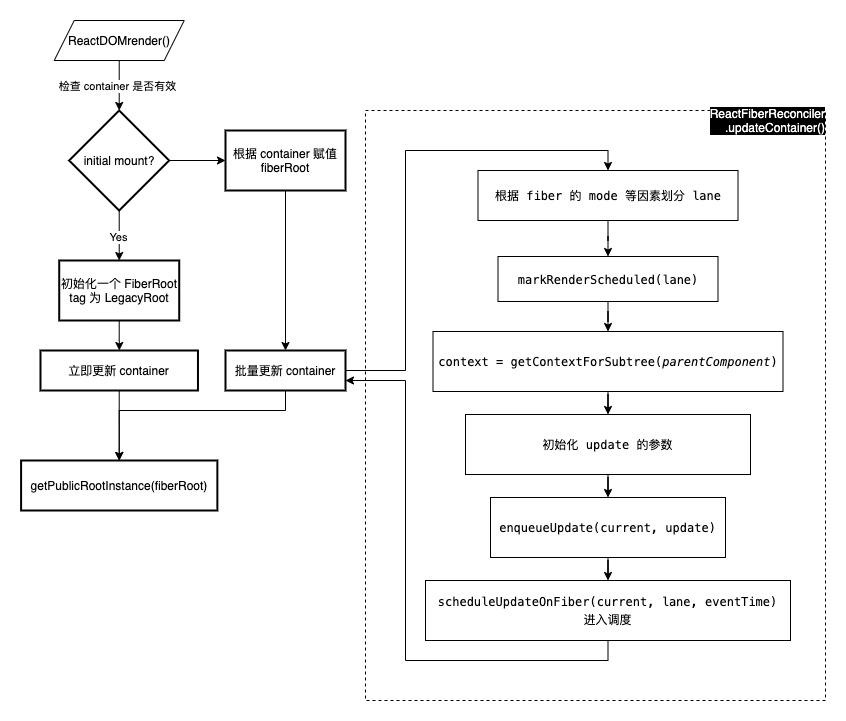

The diagram above was exported from draw.io. Its source (the exported page's mxGraphModel, read from the mxfile embedded in the PNG):
<mxGraphModel dx="946" dy="680" grid="1" gridSize="10" guides="1" tooltips="1" connect="1" arrows="1" fold="1" page="1" pageScale="1" pageWidth="850" pageHeight="1100" math="0" shadow="0">
  <root>
    <mxCell id="0" />
    <mxCell id="1" parent="0" />
    <mxCell id="1yhobrn9YcZhEe-X2Bpi-17" value="" style="rounded=0;whiteSpace=wrap;html=1;labelBackgroundColor=none;fontColor=#000000;dashed=1;fillColor=none;" parent="1" vertex="1">
      <mxGeometry x="650" y="250" width="460" height="590" as="geometry" />
    </mxCell>
    <mxCell id="d82k1DS_PylhshZPYWVT-3" value="" style="endArrow=classic;html=1;exitX=0.5;exitY=1;exitDx=0;exitDy=0;entryX=0.5;entryY=0;entryDx=0;entryDy=0;entryPerimeter=0;" parent="1" source="d82k1DS_PylhshZPYWVT-5" target="d82k1DS_PylhshZPYWVT-6" edge="1">
      <mxGeometry width="50" height="50" relative="1" as="geometry">
        <mxPoint x="410" y="210" as="sourcePoint" />
        <mxPoint x="410" y="260" as="targetPoint" />
      </mxGeometry>
    </mxCell>
    <mxCell id="d82k1DS_PylhshZPYWVT-4" value="检查 container 是否有效" style="edgeLabel;html=1;align=center;verticalAlign=middle;resizable=0;points=[];" parent="d82k1DS_PylhshZPYWVT-3" vertex="1" connectable="0">
      <mxGeometry x="-0.0182" y="-1" relative="1" as="geometry">
        <mxPoint x="-1.5120898461429988" as="offset" />
      </mxGeometry>
    </mxCell>
    <mxCell id="d82k1DS_PylhshZPYWVT-5" value="&lt;span&gt;ReactDOMrender()&lt;/span&gt;" style="shape=parallelogram;perimeter=parallelogramPerimeter;whiteSpace=wrap;html=1;fixedSize=1;" parent="1" vertex="1">
      <mxGeometry x="338.7226174026655" y="160" width="130" height="40" as="geometry" />
    </mxCell>
    <mxCell id="d82k1DS_PylhshZPYWVT-18" value="" style="edgeStyle=orthogonalEdgeStyle;rounded=0;orthogonalLoop=1;jettySize=auto;html=1;fontColor=#000000;" parent="1" source="d82k1DS_PylhshZPYWVT-6" target="d82k1DS_PylhshZPYWVT-17" edge="1">
      <mxGeometry relative="1" as="geometry" />
    </mxCell>
    <mxCell id="d82k1DS_PylhshZPYWVT-19" value="Yes" style="edgeLabel;html=1;align=center;verticalAlign=middle;resizable=0;points=[];fontColor=#000000;" parent="d82k1DS_PylhshZPYWVT-18" vertex="1" connectable="0">
      <mxGeometry x="0.02" relative="1" as="geometry">
        <mxPoint x="-1.2532029050485107" as="offset" />
      </mxGeometry>
    </mxCell>
    <mxCell id="d82k1DS_PylhshZPYWVT-23" value="" style="edgeStyle=orthogonalEdgeStyle;rounded=0;orthogonalLoop=1;jettySize=auto;html=1;fontColor=#000000;" parent="1" source="d82k1DS_PylhshZPYWVT-6" target="d82k1DS_PylhshZPYWVT-22" edge="1">
      <mxGeometry relative="1" as="geometry" />
    </mxCell>
    <mxCell id="d82k1DS_PylhshZPYWVT-24" value="No" style="edgeLabel;html=1;align=center;verticalAlign=middle;resizable=0;points=[];fontColor=#000000;" parent="d82k1DS_PylhshZPYWVT-23" vertex="1" connectable="0">
      <mxGeometry x="-0.2286" y="4" relative="1" as="geometry">
        <mxPoint x="-80.25320290504851" as="offset" />
      </mxGeometry>
    </mxCell>
    <mxCell id="d82k1DS_PylhshZPYWVT-6" value="initial mount?" style="strokeWidth=2;html=1;shape=mxgraph.flowchart.decision;whiteSpace=wrap;labelBackgroundColor=none;fontColor=#000000;" parent="1" vertex="1">
      <mxGeometry x="353.7226174026655" y="250" width="100" height="100" as="geometry" />
    </mxCell>
    <mxCell id="d82k1DS_PylhshZPYWVT-17" value="初始化一个 FiberRoot&lt;br&gt;tag 为 LegacyRoot" style="whiteSpace=wrap;html=1;strokeWidth=2;" parent="1" vertex="1">
      <mxGeometry x="343.7226174026655" y="400" width="120" height="60" as="geometry" />
    </mxCell>
    <mxCell id="d82k1DS_PylhshZPYWVT-28" value="" style="edgeStyle=orthogonalEdgeStyle;rounded=0;orthogonalLoop=1;jettySize=auto;html=1;fontColor=#000000;exitX=0.5;exitY=1;exitDx=0;exitDy=0;" parent="1" source="d82k1DS_PylhshZPYWVT-17" target="d82k1DS_PylhshZPYWVT-27" edge="1">
      <mxGeometry relative="1" as="geometry">
        <mxPoint x="410" y="550" as="sourcePoint" />
      </mxGeometry>
    </mxCell>
    <mxCell id="d82k1DS_PylhshZPYWVT-26" value="" style="edgeStyle=orthogonalEdgeStyle;rounded=0;orthogonalLoop=1;jettySize=auto;html=1;fontColor=#000000;" parent="1" source="d82k1DS_PylhshZPYWVT-22" target="d82k1DS_PylhshZPYWVT-25" edge="1">
      <mxGeometry relative="1" as="geometry" />
    </mxCell>
    <mxCell id="d82k1DS_PylhshZPYWVT-22" value="根据 container 赋值 fiberRoot" style="whiteSpace=wrap;html=1;strokeWidth=2;" parent="1" vertex="1">
      <mxGeometry x="510" y="270" width="120" height="60" as="geometry" />
    </mxCell>
    <mxCell id="1yhobrn9YcZhEe-X2Bpi-12" style="edgeStyle=orthogonalEdgeStyle;rounded=0;orthogonalLoop=1;jettySize=auto;html=1;exitX=1;exitY=0.5;exitDx=0;exitDy=0;entryX=0.5;entryY=0;entryDx=0;entryDy=0;fontColor=#000000;" parent="1" source="d82k1DS_PylhshZPYWVT-25" target="1yhobrn9YcZhEe-X2Bpi-1" edge="1">
      <mxGeometry relative="1" as="geometry">
        <Array as="points">
          <mxPoint x="690" y="510" />
          <mxPoint x="690" y="290" />
          <mxPoint x="893" y="290" />
        </Array>
      </mxGeometry>
    </mxCell>
    <mxCell id="1yhobrn9YcZhEe-X2Bpi-16" style="edgeStyle=orthogonalEdgeStyle;rounded=0;orthogonalLoop=1;jettySize=auto;html=1;exitX=0.5;exitY=1;exitDx=0;exitDy=0;entryX=0.5;entryY=0;entryDx=0;entryDy=0;fontColor=#000000;" parent="1" source="d82k1DS_PylhshZPYWVT-25" target="1yhobrn9YcZhEe-X2Bpi-14" edge="1">
      <mxGeometry relative="1" as="geometry">
        <Array as="points">
          <mxPoint x="570" y="550" />
          <mxPoint x="404" y="550" />
        </Array>
      </mxGeometry>
    </mxCell>
    <mxCell id="d82k1DS_PylhshZPYWVT-25" value="批量更新 container" style="whiteSpace=wrap;html=1;strokeWidth=2;" parent="1" vertex="1">
      <mxGeometry x="510" y="490" width="120" height="40" as="geometry" />
    </mxCell>
    <mxCell id="1yhobrn9YcZhEe-X2Bpi-15" value="" style="edgeStyle=orthogonalEdgeStyle;rounded=0;orthogonalLoop=1;jettySize=auto;html=1;fontColor=#000000;" parent="1" source="d82k1DS_PylhshZPYWVT-27" target="1yhobrn9YcZhEe-X2Bpi-14" edge="1">
      <mxGeometry relative="1" as="geometry" />
    </mxCell>
    <mxCell id="d82k1DS_PylhshZPYWVT-27" value="立即更新 container" style="whiteSpace=wrap;html=1;strokeWidth=2;" parent="1" vertex="1">
      <mxGeometry x="324.98" y="490" width="157.49" height="40" as="geometry" />
    </mxCell>
    <mxCell id="1yhobrn9YcZhEe-X2Bpi-3" value="" style="edgeStyle=orthogonalEdgeStyle;rounded=0;orthogonalLoop=1;jettySize=auto;html=1;fontColor=#000000;" parent="1" source="1yhobrn9YcZhEe-X2Bpi-1" target="1yhobrn9YcZhEe-X2Bpi-2" edge="1">
      <mxGeometry relative="1" as="geometry" />
    </mxCell>
    <mxCell id="1yhobrn9YcZhEe-X2Bpi-1" value="&lt;div style=&quot;font-family: &amp;#34;menlo&amp;#34; , &amp;#34;monaco&amp;#34; , &amp;#34;courier new&amp;#34; , monospace ; line-height: 18px&quot;&gt;根据 fiber 的 mode 等因素划分 lane&lt;/div&gt;" style="rounded=0;whiteSpace=wrap;html=1;labelBackgroundColor=none;" parent="1" vertex="1">
      <mxGeometry x="762.5" y="310" width="260" height="50" as="geometry" />
    </mxCell>
    <mxCell id="1yhobrn9YcZhEe-X2Bpi-5" value="" style="edgeStyle=orthogonalEdgeStyle;rounded=0;orthogonalLoop=1;jettySize=auto;html=1;fontColor=#000000;" parent="1" source="1yhobrn9YcZhEe-X2Bpi-2" target="1yhobrn9YcZhEe-X2Bpi-4" edge="1">
      <mxGeometry relative="1" as="geometry" />
    </mxCell>
    <mxCell id="1yhobrn9YcZhEe-X2Bpi-2" value="&lt;div style=&quot;font-family: menlo, monaco, &amp;quot;courier new&amp;quot;, monospace; line-height: 18px;&quot;&gt;&lt;span style=&quot;&quot;&gt;markRenderScheduled&lt;/span&gt;(&lt;span style=&quot;&quot;&gt;lane&lt;/span&gt;)&lt;/div&gt;" style="whiteSpace=wrap;html=1;rounded=0;labelBackgroundColor=none;" parent="1" vertex="1">
      <mxGeometry x="782.5" y="396" width="220" height="45" as="geometry" />
    </mxCell>
    <mxCell id="1yhobrn9YcZhEe-X2Bpi-7" value="" style="edgeStyle=orthogonalEdgeStyle;rounded=0;orthogonalLoop=1;jettySize=auto;html=1;fontColor=#000000;" parent="1" source="1yhobrn9YcZhEe-X2Bpi-4" target="1yhobrn9YcZhEe-X2Bpi-6" edge="1">
      <mxGeometry relative="1" as="geometry" />
    </mxCell>
    <mxCell id="1yhobrn9YcZhEe-X2Bpi-4" value="&lt;div style=&quot;font-family: menlo, monaco, &amp;quot;courier new&amp;quot;, monospace; line-height: 18px;&quot;&gt;&lt;span style=&quot;&quot;&gt;context&lt;/span&gt; &lt;span style=&quot;&quot;&gt;=&lt;/span&gt; &lt;span style=&quot;&quot;&gt;getContextForSubtree&lt;/span&gt;(&lt;span style=&quot;font-style: italic;&quot;&gt;parentComponent&lt;/span&gt;)&lt;/div&gt;" style="whiteSpace=wrap;html=1;rounded=0;labelBackgroundColor=none;" parent="1" vertex="1">
      <mxGeometry x="717.5" y="471" width="350" height="60" as="geometry" />
    </mxCell>
    <mxCell id="1yhobrn9YcZhEe-X2Bpi-9" value="" style="edgeStyle=orthogonalEdgeStyle;rounded=0;orthogonalLoop=1;jettySize=auto;html=1;fontColor=#000000;" parent="1" source="1yhobrn9YcZhEe-X2Bpi-6" target="1yhobrn9YcZhEe-X2Bpi-8" edge="1">
      <mxGeometry relative="1" as="geometry" />
    </mxCell>
    <mxCell id="1yhobrn9YcZhEe-X2Bpi-6" value="&lt;div style=&quot;font-family: &amp;#34;menlo&amp;#34; , &amp;#34;monaco&amp;#34; , &amp;#34;courier new&amp;#34; , monospace ; line-height: 18px&quot;&gt;初始化 update 的参数&lt;/div&gt;" style="whiteSpace=wrap;html=1;rounded=0;labelBackgroundColor=none;" parent="1" vertex="1">
      <mxGeometry x="750" y="554" width="285" height="60" as="geometry" />
    </mxCell>
    <mxCell id="1yhobrn9YcZhEe-X2Bpi-11" value="" style="edgeStyle=orthogonalEdgeStyle;rounded=0;orthogonalLoop=1;jettySize=auto;html=1;fontColor=#000000;" parent="1" source="1yhobrn9YcZhEe-X2Bpi-8" target="1yhobrn9YcZhEe-X2Bpi-10" edge="1">
      <mxGeometry relative="1" as="geometry" />
    </mxCell>
    <mxCell id="1yhobrn9YcZhEe-X2Bpi-8" value="&lt;div style=&quot;font-family: menlo, monaco, &amp;quot;courier new&amp;quot;, monospace; line-height: 18px;&quot;&gt;&lt;span style=&quot;&quot;&gt;enqueueUpdate&lt;/span&gt;(&lt;span style=&quot;&quot;&gt;current&lt;/span&gt;, &lt;span style=&quot;&quot;&gt;update&lt;/span&gt;)&lt;/div&gt;" style="whiteSpace=wrap;html=1;rounded=0;labelBackgroundColor=none;" parent="1" vertex="1">
      <mxGeometry x="775" y="637" width="235" height="60" as="geometry" />
    </mxCell>
    <mxCell id="1yhobrn9YcZhEe-X2Bpi-21" style="edgeStyle=orthogonalEdgeStyle;rounded=0;orthogonalLoop=1;jettySize=auto;html=1;exitX=0.5;exitY=1;exitDx=0;exitDy=0;fontColor=#FFFFFF;entryX=1;entryY=0.75;entryDx=0;entryDy=0;" parent="1" source="1yhobrn9YcZhEe-X2Bpi-10" target="d82k1DS_PylhshZPYWVT-25" edge="1">
      <mxGeometry relative="1" as="geometry">
        <mxPoint x="640" y="540" as="targetPoint" />
        <Array as="points">
          <mxPoint x="893" y="800" />
          <mxPoint x="690" y="800" />
          <mxPoint x="690" y="520" />
        </Array>
      </mxGeometry>
    </mxCell>
    <mxCell id="1yhobrn9YcZhEe-X2Bpi-10" value="&lt;div style=&quot;font-family: &amp;#34;menlo&amp;#34; , &amp;#34;monaco&amp;#34; , &amp;#34;courier new&amp;#34; , monospace ; line-height: 18px&quot;&gt;&lt;span&gt;scheduleUpdateOnFiber&lt;/span&gt;(&lt;span&gt;current&lt;/span&gt;, &lt;span&gt;lane&lt;/span&gt;, &lt;span&gt;eventTime&lt;/span&gt;)&lt;/div&gt;&lt;div style=&quot;font-family: &amp;#34;menlo&amp;#34; , &amp;#34;monaco&amp;#34; , &amp;#34;courier new&amp;#34; , monospace ; line-height: 18px&quot;&gt;进入调度&lt;/div&gt;" style="whiteSpace=wrap;html=1;rounded=0;labelBackgroundColor=none;" parent="1" vertex="1">
      <mxGeometry x="710" y="720" width="365" height="60" as="geometry" />
    </mxCell>
    <mxCell id="1yhobrn9YcZhEe-X2Bpi-14" value="getPublicRootInstance(fiberRoot)" style="whiteSpace=wrap;html=1;strokeWidth=2;" parent="1" vertex="1">
      <mxGeometry x="305.59000000000003" y="600" width="196.27" height="50" as="geometry" />
    </mxCell>
    <mxCell id="1yhobrn9YcZhEe-X2Bpi-19" value="ReactFiberReconciler&lt;br&gt;.updateContainer()" style="text;html=1;strokeColor=none;fillColor=none;align=right;verticalAlign=middle;whiteSpace=wrap;rounded=0;dashed=1;labelBackgroundColor=#000000;fontColor=#FFFFFF;spacing=0;" parent="1" vertex="1">
      <mxGeometry x="990" y="220" width="120" height="80" as="geometry" />
    </mxCell>
  </root>
</mxGraphModel>